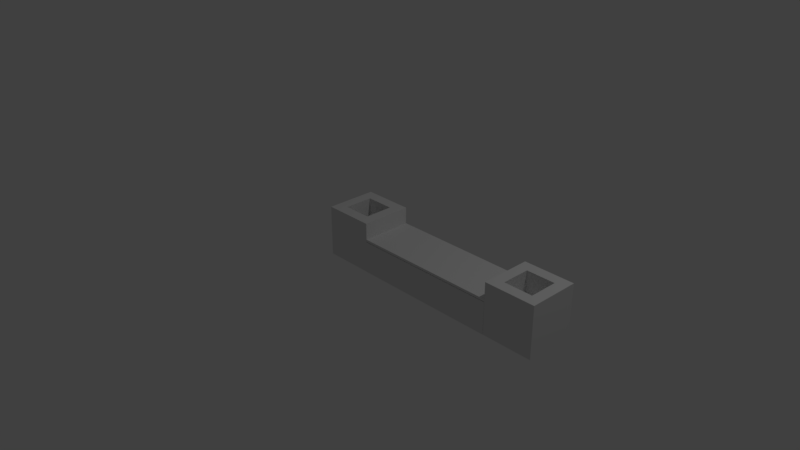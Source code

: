 # Source: banco.blend  (saved by Blender 2.79.0; exported with 4.5.12 LTS)
import bpy
from mathutils import Matrix  # noqa: F401  (used for matrix-valued properties, if any)

bpy.ops.wm.read_factory_settings(use_empty=True)
scene = bpy.context.scene
scene.name = 'Scene'

# ---- collections
col_collection_1 = bpy.data.collections.new('Collection 1'); scene.collection.children.link(col_collection_1)

# ---- world
world_world = bpy.data.worlds.new('World'); scene.world = world_world
world_world.color = (0.05088, 0.05088, 0.05088)
world_world.use_sun_shadow = False
world_world.sun_shadow_jitter_overblur = 0.0
world_world.cycles.sampling_method = 'MANUAL'

# ---- cameras
cam_camera = bpy.data.cameras.new('Camera')
cam_camera.clip_end = 100.0
cam_camera.lens = 35.0
cam_camera.sensor_width = 32.0
cam_camera.sensor_height = 18.0
cam_camera.ortho_scale = 7.314
cam_camera.dof.focus_distance = 0.0
cam_camera.dof.aperture_fstop = 128.0

# ---- lights
light_lamp = bpy.data.lights.new('Lamp', 'POINT')
light_lamp.transmission_factor = 0.0
light_lamp.cutoff_distance = 30.0
light_lamp.energy = 100.0
light_lamp.shadow_buffer_clip_start = 1.001
light_lamp.shadow_soft_size = 0.1
light_lamp.shadow_maximum_resolution = 0.006
light_lamp.use_absolute_resolution = True

# ---- meshes
me_cube_005 = bpy.data.meshes.new('Cube.005')
me_cube_005.from_pydata([(-1.0, -1.0, -1.0), (-1.0, -1.0, 1.0), (-1.0, 1.0, -1.0), (-1.0, 1.0, 1.0), (1.0, -1.0, -1.0), (1.0, -1.0, 1.0), (1.0, 1.0, -1.0), (1.0, 1.0, 1.0)], [], [(0, 1, 3, 2), (2, 3, 7, 6), (6, 7, 5, 4), (4, 5, 1, 0), (2, 6, 4, 0), (7, 3, 1, 5)])
me_cube_005.use_remesh_preserve_volume = False
me_cube_005.use_remesh_preserve_attributes = False
me_cube_005.use_mirror_vertex_groups = False
me_cube_005.update()
me_cube_003 = bpy.data.meshes.new('Cube.003')
me_cube_003.from_pydata([(-1.0, -0.9753, -1.0), (-1.0, -0.9753, 1.0), (-1.0, 1.025, -1.0), (-1.0, 1.025, 1.0), (1.0, -0.9753, -1.0), (1.0, -0.9753, 1.0), (1.0, 1.025, -1.0), (1.0, 1.025, 1.0), (-1.0, 44.61, -1.0), (-1.0, 44.61, 1.0), (-1.0, 46.61, -1.0), (-1.0, 46.61, 1.0), (1.0, 44.61, -1.0), (1.0, 44.61, 1.0), (1.0, 46.61, -1.0), (1.0, 46.61, 1.0)], [], [(0, 1, 3, 2), (2, 3, 7, 6), (6, 7, 5, 4), (4, 5, 1, 0), (2, 6, 4, 0), (7, 3, 1, 5), (8, 9, 11, 10), (10, 11, 15, 14), (14, 15, 13, 12), (12, 13, 9, 8), (10, 14, 12, 8), (15, 11, 9, 13)])
me_cube_003.use_remesh_preserve_volume = False
me_cube_003.use_remesh_preserve_attributes = False
me_cube_003.use_mirror_vertex_groups = False
me_cube_003.update()
me_cube_002 = bpy.data.meshes.new('Cube.002')
me_cube_002.from_pydata([(-0.3274, -0.3316, 0.0003577), (-0.3274, -0.3316, 0.6636), (-0.3274, 0.3316, 0.0003577), (-0.3274, 0.3316, 0.6636), (0.3358, -0.3316, 0.0003577), (0.3358, -0.3316, 0.6636), (0.3358, 0.3316, 0.0003577), (0.3358, 0.3316, 0.6636), (-0.184, -0.1882, 0.6636), (-0.184, 0.1882, 0.6636), (0.1924, 0.1882, 0.6636), (0.1924, -0.1882, 0.6636), (-0.184, -0.1882, 0.3714), (-0.184, 0.1882, 0.3714), (0.1924, 0.1882, 0.3714), (0.1924, -0.1882, 0.3714), (2.247, -0.3316, 0.0003577), (2.247, -0.3316, 0.6636), (2.247, 0.3316, 0.0003577), (2.247, 0.3316, 0.6636), (2.91, -0.3316, 0.0003577), (2.91, -0.3316, 0.6636), (2.91, 0.3316, 0.0003577), (2.91, 0.3316, 0.6636), (2.39, -0.1882, 0.6636), (2.39, 0.1882, 0.6636), (2.766, 0.1882, 0.6636), (2.766, -0.1882, 0.6636), (2.39, -0.1882, 0.3714), (2.39, 0.1882, 0.3714), (2.766, 0.1882, 0.3714), (2.766, -0.1882, 0.3714)], [], [(0, 1, 3, 2), (2, 3, 7, 6), (6, 7, 5, 4), (4, 5, 1, 0), (2, 6, 4, 0), (5, 7, 10, 11), (8, 11, 15, 12), (3, 1, 8, 9), (1, 5, 11, 8), (7, 3, 9, 10), (14, 13, 12, 15), (10, 9, 13, 14), (11, 10, 14, 15), (9, 8, 12, 13), (16, 17, 19, 18), (18, 19, 23, 22), (22, 23, 21, 20), (20, 21, 17, 16), (18, 22, 20, 16), (21, 23, 26, 27), (24, 27, 31, 28), (19, 17, 24, 25), (17, 21, 27, 24), (23, 19, 25, 26), (30, 29, 28, 31), (26, 25, 29, 30), (27, 26, 30, 31), (25, 24, 28, 29)])
me_cube_002.use_remesh_preserve_volume = False
me_cube_002.use_remesh_preserve_attributes = False
me_cube_002.use_mirror_vertex_groups = False
me_cube_002.update()

# ---- objects
ob_cube_002 = bpy.data.objects.new('Cube.002', me_cube_005)
ob_cube_001 = bpy.data.objects.new('Cube.001', me_cube_003)
ob_cube = bpy.data.objects.new('Cube', me_cube_002)
ob_lamp = bpy.data.objects.new('Lamp', light_lamp)
ob_camera = bpy.data.objects.new('Camera', cam_camera)

# ---- transforms, parenting, visibility, modifiers, constraints
ob_cube_002.location = (1.291, -1.341e-07, 0.4329)
ob_cube_002.scale = (0.956, 0.3308, 0.0153)
ob_cube_002.lineart.crease_threshold = 0.0
ob_cube_001.location = (1.29, -0.3185, 0.2059)
ob_cube_001.scale = (-0.9558, 0.01395, 0.2066)
ob_cube_001.lineart.crease_threshold = 0.0
ob_cube.location = (0.0, 0.0, 0.0)
ob_cube.lineart.crease_threshold = 0.0
ob_lamp.location = (4.076, 1.005, 5.904)
ob_lamp.rotation_euler = (0.6503, 0.05522, 1.866)
ob_lamp.lock_rotations_4d = False
ob_lamp.empty_display_type = 'ARROWS'
ob_lamp.color = (0.0, 0.0, 0.0, 0.0)
ob_lamp.lineart.crease_threshold = 0.0
ob_camera.location = (7.481, -6.508, 5.344)
ob_camera.rotation_euler = (1.109, 0.0, 0.8149)
ob_camera.lock_rotations_4d = False
ob_camera.empty_display_type = 'ARROWS'
ob_camera.color = (0.0, 0.0, 0.0, 0.0)
ob_camera.display_type = 'WIRE'
ob_camera.lineart.crease_threshold = 0.0

# ---- collection membership
col_collection_1.objects.link(ob_cube_002)
col_collection_1.objects.link(ob_cube_001)
col_collection_1.objects.link(ob_cube)
col_collection_1.objects.link(ob_lamp)
col_collection_1.objects.link(ob_camera)

# ---- scene / render settings (as saved in the file)
scene.camera = ob_camera
scene.frame_start = 1; scene.frame_end = 250; scene.frame_set(1)
scene.render.engine = 'BLENDER_EEVEE_NEXT'
scene.render.resolution_percentage = 50
scene.render.dither_intensity = 0.0
scene.cycles.use_denoising = False
scene.cycles.samples = 128
scene.cycles.sampling_pattern = 'TABULATED_SOBOL'
scene.cycles.use_adaptive_sampling = False
scene.cycles.use_light_tree = False
scene.cycles.blur_glossy = 0.0
scene.cycles.sample_clamp_indirect = 0.0
scene.view_settings.view_transform = 'Standard'
bpy.context.view_layer.update()
